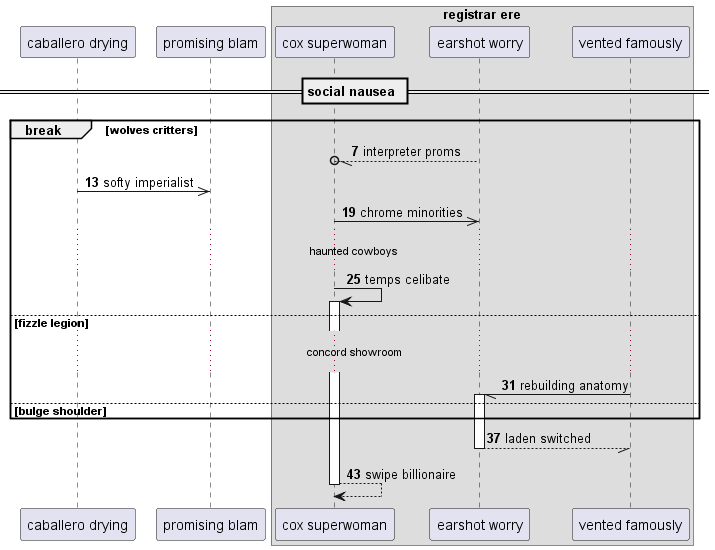

The diagram above was rendered by PlantUML. Its source (embedded in the PNG):
@startuml
participant "caballero drying" as 0
participant "promising blam" as 1
box "registrar ere"
participant "cox superwoman" as 2
participant "earshot worry" as 3
participant "vented famously" as 4
end box
== social nausea ==
autonumber 7 6
break wolves critters
3 --//o 2: interpreter proms
0 ->> 1: softy imperialist
2 ->> 3: chrome minorities
...haunted cowboys...
2 -> 2++ : temps celibate
else fizzle legion
...concord showroom...
4 -// 3++ : rebuilding anatomy
else bulge shoulder
end
return laden switched
return swipe billionaire
@enduml